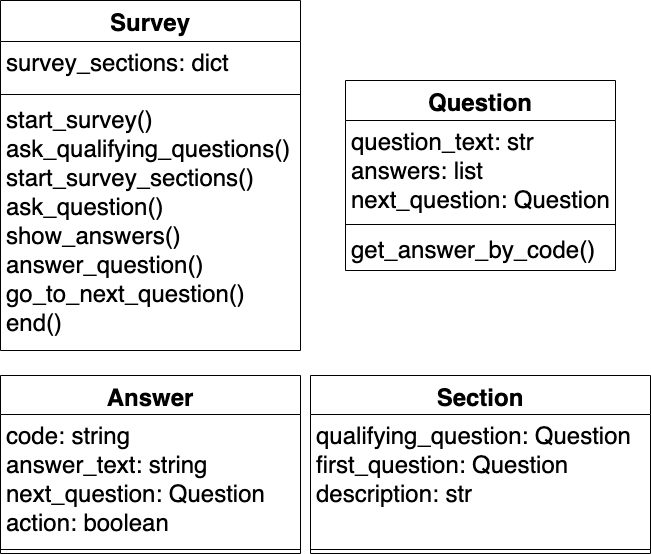

The diagram above was exported from draw.io. Its source (the exported page's mxGraphModel, read from the mxfile embedded in the PNG):
<mxGraphModel dx="786" dy="443" grid="1" gridSize="10" guides="1" tooltips="1" connect="1" arrows="1" fold="1" page="1" pageScale="1" pageWidth="827" pageHeight="1169" math="0" shadow="0">
  <root>
    <mxCell id="0" />
    <mxCell id="1" parent="0" />
    <mxCell id="kqmH89d1udNXb2W0jIPd-1" value="Survey" style="swimlane;fontStyle=1;align=center;verticalAlign=top;childLayout=stackLayout;horizontal=1;startSize=41;horizontalStack=0;resizeParent=1;resizeParentMax=0;resizeLast=0;collapsible=1;marginBottom=0;fontSize=24;" parent="1" vertex="1">
      <mxGeometry x="50" y="20" width="300" height="350" as="geometry">
        <mxRectangle x="50" y="20" width="110" height="30" as="alternateBounds" />
      </mxGeometry>
    </mxCell>
    <mxCell id="kqmH89d1udNXb2W0jIPd-2" value="survey_sections: dict&#10;" style="text;strokeColor=none;fillColor=none;align=left;verticalAlign=top;spacingLeft=4;spacingRight=4;overflow=hidden;rotatable=0;points=[[0,0.5],[1,0.5]];portConstraint=eastwest;fontSize=24;" parent="kqmH89d1udNXb2W0jIPd-1" vertex="1">
      <mxGeometry y="41" width="300" height="49" as="geometry" />
    </mxCell>
    <mxCell id="kqmH89d1udNXb2W0jIPd-3" value="" style="line;strokeWidth=1;fillColor=none;align=left;verticalAlign=middle;spacingTop=-1;spacingLeft=3;spacingRight=3;rotatable=0;labelPosition=right;points=[];portConstraint=eastwest;fontSize=24;" parent="kqmH89d1udNXb2W0jIPd-1" vertex="1">
      <mxGeometry y="90" width="300" height="8" as="geometry" />
    </mxCell>
    <mxCell id="kqmH89d1udNXb2W0jIPd-4" value="start_survey()&#10;ask_qualifying_questions()&#10;start_survey_sections()&#10;ask_question()&#10;show_answers()&#10;answer_question()&#10;go_to_next_question()&#10;end()" style="text;strokeColor=none;fillColor=none;align=left;verticalAlign=top;spacingLeft=4;spacingRight=4;overflow=hidden;rotatable=0;points=[[0,0.5],[1,0.5]];portConstraint=eastwest;fontSize=24;" parent="kqmH89d1udNXb2W0jIPd-1" vertex="1">
      <mxGeometry y="98" width="300" height="252" as="geometry" />
    </mxCell>
    <mxCell id="kqmH89d1udNXb2W0jIPd-5" value="Question" style="swimlane;fontStyle=1;align=center;verticalAlign=top;childLayout=stackLayout;horizontal=1;startSize=40;horizontalStack=0;resizeParent=1;resizeParentMax=0;resizeLast=0;collapsible=1;marginBottom=0;fontSize=24;" parent="1" vertex="1">
      <mxGeometry x="395" y="100" width="270" height="190" as="geometry" />
    </mxCell>
    <mxCell id="kqmH89d1udNXb2W0jIPd-6" value="question_text: str&#10;answers: list&#10;next_question: Question" style="text;strokeColor=none;fillColor=none;align=left;verticalAlign=top;spacingLeft=4;spacingRight=4;overflow=hidden;rotatable=0;points=[[0,0.5],[1,0.5]];portConstraint=eastwest;fontSize=24;" parent="kqmH89d1udNXb2W0jIPd-5" vertex="1">
      <mxGeometry y="40" width="270" height="100" as="geometry" />
    </mxCell>
    <mxCell id="kqmH89d1udNXb2W0jIPd-7" value="" style="line;strokeWidth=1;fillColor=none;align=left;verticalAlign=middle;spacingTop=-1;spacingLeft=3;spacingRight=3;rotatable=0;labelPosition=right;points=[];portConstraint=eastwest;fontSize=24;" parent="kqmH89d1udNXb2W0jIPd-5" vertex="1">
      <mxGeometry y="140" width="270" height="8" as="geometry" />
    </mxCell>
    <mxCell id="kqmH89d1udNXb2W0jIPd-8" value="get_answer_by_code()" style="text;strokeColor=none;fillColor=none;align=left;verticalAlign=top;spacingLeft=4;spacingRight=4;overflow=hidden;rotatable=0;points=[[0,0.5],[1,0.5]];portConstraint=eastwest;fontSize=24;" parent="kqmH89d1udNXb2W0jIPd-5" vertex="1">
      <mxGeometry y="148" width="270" height="42" as="geometry" />
    </mxCell>
    <mxCell id="kqmH89d1udNXb2W0jIPd-9" value="Answer" style="swimlane;fontStyle=1;align=center;verticalAlign=top;childLayout=stackLayout;horizontal=1;startSize=39;horizontalStack=0;resizeParent=1;resizeParentMax=0;resizeLast=0;collapsible=1;marginBottom=0;fontSize=24;" parent="1" vertex="1">
      <mxGeometry x="50" y="395" width="300" height="178" as="geometry" />
    </mxCell>
    <mxCell id="kqmH89d1udNXb2W0jIPd-10" value="code: string&#10;answer_text: string&#10;next_question: Question&#10;action: boolean" style="text;strokeColor=none;fillColor=none;align=left;verticalAlign=top;spacingLeft=4;spacingRight=4;overflow=hidden;rotatable=0;points=[[0,0.5],[1,0.5]];portConstraint=eastwest;fontSize=24;" parent="kqmH89d1udNXb2W0jIPd-9" vertex="1">
      <mxGeometry y="39" width="300" height="131" as="geometry" />
    </mxCell>
    <mxCell id="kqmH89d1udNXb2W0jIPd-11" value="" style="line;strokeWidth=1;fillColor=none;align=left;verticalAlign=middle;spacingTop=-1;spacingLeft=3;spacingRight=3;rotatable=0;labelPosition=right;points=[];portConstraint=eastwest;fontSize=24;" parent="kqmH89d1udNXb2W0jIPd-9" vertex="1">
      <mxGeometry y="170" width="300" height="8" as="geometry" />
    </mxCell>
    <mxCell id="kqmH89d1udNXb2W0jIPd-13" value="Section" style="swimlane;fontStyle=1;align=center;verticalAlign=top;childLayout=stackLayout;horizontal=1;startSize=39;horizontalStack=0;resizeParent=1;resizeParentMax=0;resizeLast=0;collapsible=1;marginBottom=0;fontSize=24;" parent="1" vertex="1">
      <mxGeometry x="360" y="395" width="340" height="178" as="geometry" />
    </mxCell>
    <mxCell id="kqmH89d1udNXb2W0jIPd-14" value="qualifying_question: Question&#10;first_question: Question&#10;description: str" style="text;strokeColor=none;fillColor=none;align=left;verticalAlign=top;spacingLeft=4;spacingRight=4;overflow=hidden;rotatable=0;points=[[0,0.5],[1,0.5]];portConstraint=eastwest;fontSize=24;" parent="kqmH89d1udNXb2W0jIPd-13" vertex="1">
      <mxGeometry y="39" width="340" height="131" as="geometry" />
    </mxCell>
    <mxCell id="kqmH89d1udNXb2W0jIPd-15" value="" style="line;strokeWidth=1;fillColor=none;align=left;verticalAlign=middle;spacingTop=-1;spacingLeft=3;spacingRight=3;rotatable=0;labelPosition=right;points=[];portConstraint=eastwest;fontSize=24;" parent="kqmH89d1udNXb2W0jIPd-13" vertex="1">
      <mxGeometry y="170" width="340" height="8" as="geometry" />
    </mxCell>
  </root>
</mxGraphModel>